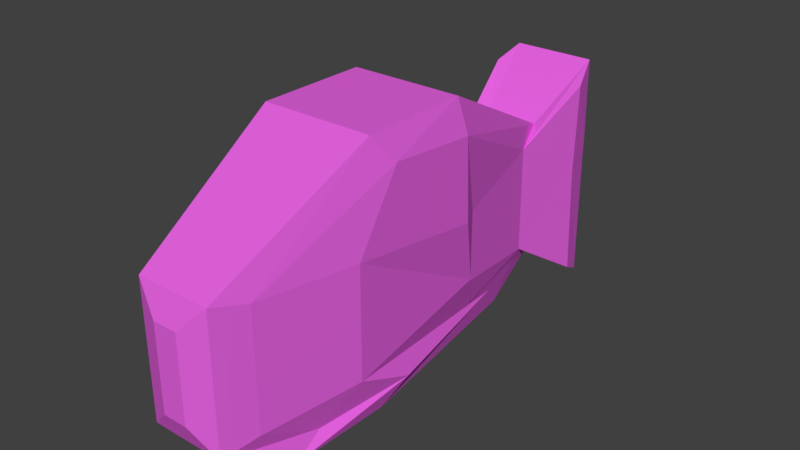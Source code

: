 # Source: fish1.blend  (saved by Blender 2.78.0; exported with 4.5.12 LTS)
import bpy
from mathutils import Matrix  # noqa: F401  (used for matrix-valued properties, if any)

bpy.ops.wm.read_factory_settings(use_empty=True)
scene = bpy.context.scene
scene.name = 'Scene'

# ---- collections
col_collection_1 = bpy.data.collections.new('Collection 1'); scene.collection.children.link(col_collection_1)

# ---- materials (node trees are filled in below, after node groups)
mat_material = bpy.data.materials.new('Material')
mat_material.alpha_threshold = 0.0
mat_material.use_transparent_shadow = False
mat_material.diffuse_color = (0.8, 0.126, 0.7565, 1.0)
mat_material.roughness = 0.5
mat_material.specular_intensity = 0.0
mat_material.line_color = (0.0, 0.0, 0.0, 1.0)

# ---- material node trees

# ---- world
world_world = bpy.data.worlds.new('World'); scene.world = world_world
world_world.color = (0.05088, 0.05088, 0.05088)
world_world.use_sun_shadow = False
world_world.sun_shadow_jitter_overblur = 0.0
world_world.cycles.sampling_method = 'MANUAL'

# ---- meshes
me_cube = bpy.data.meshes.new('Cube')
me_cube.from_pydata([(-0.9875, 2.653, 1.952), (0.5667, 0.0705, -1.0), (-0.5396, 0.0705, -1.0), (-0.9875, 1.95, 0.8566), (0.5667, 0.0705, 1.0), (-0.5396, 0.0705, 1.0), (-0.676, 0.4684, 0.9044), (0.8101, 2.395, 2.27), (-0.8511, 2.395, 2.27), (-0.9875, 1.95, -0.8568), (0.8101, 4.033, 2.27), (-0.8511, 4.033, 2.27), (-0.676, 0.4683, -0.9047), (0.3975, 6.441, 1.052), (-0.4176, 6.441, 1.052), (0.6612, 4.628, -0.9902), (0.3975, 6.465, -0.9659), (-0.4176, 6.465, -0.9659), (-0.7292, 4.628, -0.9902), (0.5823, 7.55, 1.768), (-0.6588, 7.55, 1.768), (0.5823, 7.574, 0.5642), (-0.6588, 7.574, 0.5642), (0.5954, 7.56, -1.729), (-0.6457, 7.551, -1.732), (0.5818, 7.568, 0.2187), (-0.6593, 7.56, 0.2157), (0.8139, 2.555, -1.542), (0.7736, 1.059, -1.542), (-0.7118, 1.059, -1.542), (-0.8473, 2.555, -1.542), (-0.7294, 4.626, -0.9729), (0.4011, 5.615, -1.515), (-0.5765, 5.615, -1.515), (-0.5803, 5.434, -0.973), (0.3971, 6.405, -0.9458), (-0.418, 6.398, -0.9476), (0.1928, -0.07574, -0.6262), (-0.1658, -0.07574, -0.6262), (0.1928, -0.07574, 0.6262), (-0.1658, -0.07574, 0.6262), (0.9465, 2.046, -0.8202), (0.7031, 0.5682, -0.8801), (0.9465, 2.046, 0.8217), (0.7031, 0.5683, 0.8814), (0.9465, 2.842, 0.7811), (0.9465, 2.718, 1.874), (0.9462, 4.136, 0.5279), (0.9465, 4.08, 1.76), (0.7973, 4.434, 0.5456), (0.5338, 5.979, 0.8321), (0.7973, 4.443, -0.5128), (0.5338, 5.996, -0.7611), (0.7203, 7.106, 1.514), (0.7204, 7.071, 0.4737), (0.7315, 7.113, -1.479), (0.72, 7.058, 0.1835), (0.9494, 2.933, -1.196), (0.7196, 1.52, -1.318), (0.7972, 4.439, -0.4963), (0.5365, 5.272, -1.135), (0.5335, 5.937, -0.7399), (-0.9876, 2.752, 0.8299), (-0.9876, 4.07, 1.862), (-0.9877, 4.114, 0.6274), (-0.5541, 6.071, 0.8756), (-0.8659, 4.467, 0.6416), (-0.5541, 6.09, -0.8028), (-0.8659, 4.479, -0.6091), (-0.7941, 7.194, 1.564), (-0.7939, 7.171, 0.4912), (-0.7824, 7.194, -1.532), (-0.7943, 7.151, 0.1873), (-0.6998, 1.427, -1.363), (-0.9844, 2.857, -1.266), (-0.866, 4.476, -0.5925), (-0.5648, 5.34, -1.211), (-0.5679, 5.117, -0.7141), (-0.5544, 6.023, -0.783), (0.3398, 7.778, 1.387), (-0.4162, 7.778, 1.388), (0.1585, 7.794, 0.4105), (-0.2357, 7.794, 0.4114), (0.3866, 7.785, -1.331), (-0.4413, 7.778, -1.332), (0.1313, 7.791, 0.2113), (-0.2098, 7.786, 0.2097), (-0.008591, 7.921, 0.1685)], [], [(14, 20, 69, 65), (21, 19, 53, 54), (2, 1, 37, 38), (2, 5, 6, 12), (20, 22, 70, 69), (5, 4, 7, 8), (4, 1, 42, 44), (11, 10, 13, 14), (8, 7, 10, 11), (28, 27, 57, 58), (15, 16, 52, 51), (7, 4, 44, 46), (26, 24, 71, 72), (17, 18, 68, 67), (36, 33, 76, 78), (26, 22, 82, 86), (14, 13, 19, 20), (10, 7, 46, 48), (23, 24, 84, 83), (16, 17, 24, 23), (18, 31, 75, 68), (24, 26, 86, 84), (27, 28, 29, 30), (1, 2, 29, 28), (27, 30, 33, 32), (19, 13, 50, 53), (29, 2, 12, 73), (27, 32, 60, 57), (22, 26, 72, 70), (32, 35, 61, 60), (24, 17, 67, 71), (32, 33, 36, 35), (37, 39, 40, 38), (5, 2, 38, 40), (1, 4, 39, 37), (4, 5, 40, 39), (41, 42, 58, 57), (41, 43, 44, 42), (44, 43, 45, 46), (46, 45, 47, 48), (50, 49, 51, 52), (48, 47, 49, 50), (54, 52, 55, 56), (50, 52, 54, 53), (41, 57, 60, 59), (41, 59, 51, 49, 47, 45, 43), (23, 25, 56, 55), (13, 10, 48, 50), (16, 23, 55, 52), (1, 28, 58, 42), (25, 21, 54, 56), (3, 6, 0, 62), (12, 6, 3, 9), (62, 0, 63, 64), (64, 63, 65, 66), (66, 65, 67, 68), (67, 65, 69, 70), (67, 70, 72, 71), (12, 9, 74, 73), (74, 9, 75, 76), (3, 62, 64, 66, 68, 75, 9), (76, 75, 77, 78), (8, 11, 63, 0), (30, 29, 73, 74), (5, 8, 0, 6), (11, 14, 65, 63), (34, 36, 78, 77), (33, 30, 74, 76), (79, 81, 87), (83, 84, 87), (84, 86, 87), (21, 25, 85, 81), (19, 21, 81, 79), (25, 23, 83, 85), (20, 19, 79, 80), (22, 20, 80, 82), (80, 79, 87), (86, 82, 87), (85, 83, 87), (82, 80, 87), (81, 85, 87), (60, 61, 51)])
me_cube.materials.append(mat_material)
me_cube.use_remesh_preserve_volume = False
me_cube.use_remesh_preserve_attributes = False
me_cube.use_mirror_vertex_groups = False
me_cube.update()

# ---- objects
ob_cube = bpy.data.objects.new('Cube', me_cube)

# ---- transforms, parenting, visibility, modifiers, constraints
ob_cube.location = (0.0, 0.0, 0.7758)
ob_cube.scale = (0.5248, 0.5248, 0.5248)
ob_cube.lock_rotations_4d = False
ob_cube.empty_display_type = 'ARROWS'
ob_cube.lineart.crease_threshold = 0.0

# ---- collection membership
col_collection_1.objects.link(ob_cube)

# ---- scene / render settings (as saved in the file)
scene.frame_start = 1; scene.frame_end = 250; scene.frame_set(1)
scene.render.engine = 'BLENDER_EEVEE_NEXT'
scene.render.resolution_percentage = 50
scene.render.dither_intensity = 0.0
scene.cycles.use_denoising = False
scene.cycles.samples = 128
scene.cycles.sampling_pattern = 'TABULATED_SOBOL'
scene.cycles.light_sampling_threshold = 0.0
scene.cycles.use_adaptive_sampling = False
scene.cycles.use_light_tree = False
scene.cycles.blur_glossy = 0.0
scene.cycles.sample_clamp_indirect = 0.0
scene.view_settings.view_transform = 'Standard'
bpy.context.view_layer.update()

# ---- added for rendering (the .blend has no active camera and no usable light): camera, sun
cam_auto = bpy.data.cameras.new('AutoCamera')
cam_auto.lens = 50.0
cam_auto.sensor_width = 36.0
cam_auto.clip_end = 1000.0
ob_auto_camera = bpy.data.objects.new('AutoCamera', cam_auto)
scene.collection.objects.link(ob_auto_camera)
ob_auto_camera.location = (4.43264, -3.2726, 4.47114)
ob_auto_camera.rotation_euler = (1.09748, -7.21219e-08, 0.694738)
scene.camera = ob_auto_camera
light_auto_sun = bpy.data.lights.new('AutoSun', 'SUN')
light_auto_sun.energy = 3.0
light_auto_sun.angle = 0.0523599
ob_auto_sun = bpy.data.objects.new('AutoSun', light_auto_sun)
scene.collection.objects.link(ob_auto_sun)
ob_auto_sun.rotation_euler = (0.872665, 0.174533, 0.523599)
bpy.context.view_layer.update()
